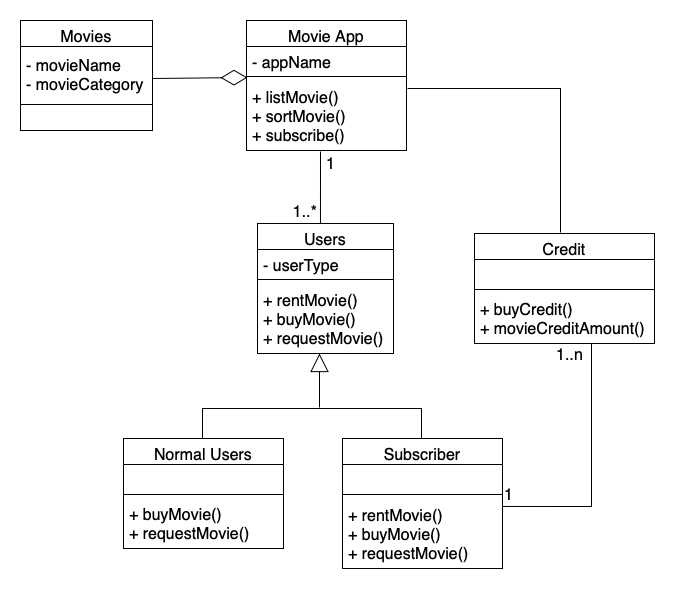

The diagram above was exported from draw.io. Its source (the exported page's mxGraphModel, read from the mxfile embedded in the PNG):
<mxGraphModel dx="446" dy="545" grid="1" gridSize="10" guides="1" tooltips="1" connect="1" arrows="1" fold="1" page="1" pageScale="1" pageWidth="850" pageHeight="1100" math="0" shadow="0">
  <root>
    <mxCell id="0" />
    <mxCell id="1" parent="0" />
    <mxCell id="9YRAr955Azjhpfj5zb5m-1" value="Movie App" style="swimlane;fontStyle=0;align=center;verticalAlign=top;childLayout=stackLayout;horizontal=1;startSize=26;horizontalStack=0;resizeParent=1;resizeParentMax=0;resizeLast=0;collapsible=1;marginBottom=0;fontSize=16;" vertex="1" parent="1">
      <mxGeometry x="324" y="143" width="160" height="130" as="geometry" />
    </mxCell>
    <mxCell id="9YRAr955Azjhpfj5zb5m-2" value="- appName" style="text;strokeColor=none;fillColor=none;align=left;verticalAlign=top;spacingLeft=4;spacingRight=4;overflow=hidden;rotatable=0;points=[[0,0.5],[1,0.5]];portConstraint=eastwest;fontSize=16;" vertex="1" parent="9YRAr955Azjhpfj5zb5m-1">
      <mxGeometry y="26" width="160" height="26" as="geometry" />
    </mxCell>
    <mxCell id="9YRAr955Azjhpfj5zb5m-3" value="" style="line;strokeWidth=1;fillColor=none;align=left;verticalAlign=middle;spacingTop=-1;spacingLeft=3;spacingRight=3;rotatable=0;labelPosition=right;points=[];portConstraint=eastwest;strokeColor=inherit;fontSize=16;" vertex="1" parent="9YRAr955Azjhpfj5zb5m-1">
      <mxGeometry y="52" width="160" height="8" as="geometry" />
    </mxCell>
    <mxCell id="9YRAr955Azjhpfj5zb5m-4" value="+ listMovie()&#10;+ sortMovie()&#10;+ subscribe()" style="text;strokeColor=none;fillColor=none;align=left;verticalAlign=middle;spacingLeft=4;spacingRight=4;overflow=hidden;rotatable=0;points=[[0,0.5],[1,0.5]];portConstraint=eastwest;fontSize=16;" vertex="1" parent="9YRAr955Azjhpfj5zb5m-1">
      <mxGeometry y="60" width="160" height="70" as="geometry" />
    </mxCell>
    <mxCell id="9YRAr955Azjhpfj5zb5m-5" value="Users" style="swimlane;fontStyle=0;align=center;verticalAlign=top;childLayout=stackLayout;horizontal=1;startSize=26;horizontalStack=0;resizeParent=1;resizeParentMax=0;resizeLast=0;collapsible=1;marginBottom=0;fontSize=16;" vertex="1" parent="1">
      <mxGeometry x="335" y="346" width="136" height="130" as="geometry" />
    </mxCell>
    <mxCell id="9YRAr955Azjhpfj5zb5m-6" value="- userType" style="text;strokeColor=none;fillColor=none;align=left;verticalAlign=top;spacingLeft=4;spacingRight=4;overflow=hidden;rotatable=0;points=[[0,0.5],[1,0.5]];portConstraint=eastwest;fontSize=16;" vertex="1" parent="9YRAr955Azjhpfj5zb5m-5">
      <mxGeometry y="26" width="136" height="26" as="geometry" />
    </mxCell>
    <mxCell id="9YRAr955Azjhpfj5zb5m-7" value="" style="line;strokeWidth=1;fillColor=none;align=left;verticalAlign=middle;spacingTop=-1;spacingLeft=3;spacingRight=3;rotatable=0;labelPosition=right;points=[];portConstraint=eastwest;strokeColor=inherit;fontSize=16;" vertex="1" parent="9YRAr955Azjhpfj5zb5m-5">
      <mxGeometry y="52" width="136" height="8" as="geometry" />
    </mxCell>
    <mxCell id="9YRAr955Azjhpfj5zb5m-8" value="+ rentMovie()&#10;+ buyMovie()&#10;+ requestMovie()" style="text;strokeColor=none;fillColor=none;align=left;verticalAlign=middle;spacingLeft=4;spacingRight=4;overflow=hidden;rotatable=0;points=[[0,0.5],[1,0.5]];portConstraint=eastwest;fontSize=16;" vertex="1" parent="9YRAr955Azjhpfj5zb5m-5">
      <mxGeometry y="60" width="136" height="70" as="geometry" />
    </mxCell>
    <mxCell id="9YRAr955Azjhpfj5zb5m-9" value="Subscriber" style="swimlane;fontStyle=0;align=center;verticalAlign=top;childLayout=stackLayout;horizontal=1;startSize=26;horizontalStack=0;resizeParent=1;resizeParentMax=0;resizeLast=0;collapsible=1;marginBottom=0;fontSize=16;" vertex="1" parent="1">
      <mxGeometry x="420" y="561" width="160" height="130" as="geometry" />
    </mxCell>
    <mxCell id="9YRAr955Azjhpfj5zb5m-10" value="+ field: type" style="text;strokeColor=none;fillColor=none;align=left;verticalAlign=top;spacingLeft=4;spacingRight=4;overflow=hidden;rotatable=0;points=[[0,0.5],[1,0.5]];portConstraint=eastwest;fontSize=16;fontColor=none;noLabel=1;" vertex="1" parent="9YRAr955Azjhpfj5zb5m-9">
      <mxGeometry y="26" width="160" height="26" as="geometry" />
    </mxCell>
    <mxCell id="9YRAr955Azjhpfj5zb5m-11" value="" style="line;strokeWidth=1;fillColor=none;align=left;verticalAlign=middle;spacingTop=-1;spacingLeft=3;spacingRight=3;rotatable=0;labelPosition=right;points=[];portConstraint=eastwest;strokeColor=inherit;fontSize=16;" vertex="1" parent="9YRAr955Azjhpfj5zb5m-9">
      <mxGeometry y="52" width="160" height="8" as="geometry" />
    </mxCell>
    <mxCell id="9YRAr955Azjhpfj5zb5m-12" value="+ rentMovie()&#10;+ buyMovie()&#10;+ requestMovie()" style="text;strokeColor=none;fillColor=none;align=left;verticalAlign=middle;spacingLeft=4;spacingRight=4;overflow=hidden;rotatable=0;points=[[0,0.5],[1,0.5]];portConstraint=eastwest;fontSize=16;" vertex="1" parent="9YRAr955Azjhpfj5zb5m-9">
      <mxGeometry y="60" width="160" height="70" as="geometry" />
    </mxCell>
    <mxCell id="9YRAr955Azjhpfj5zb5m-13" value="Normal Users" style="swimlane;fontStyle=0;align=center;verticalAlign=top;childLayout=stackLayout;horizontal=1;startSize=26;horizontalStack=0;resizeParent=1;resizeParentMax=0;resizeLast=0;collapsible=1;marginBottom=0;fontSize=16;" vertex="1" parent="1">
      <mxGeometry x="201" y="561" width="160" height="110" as="geometry" />
    </mxCell>
    <mxCell id="9YRAr955Azjhpfj5zb5m-14" value="+ field: type" style="text;strokeColor=none;fillColor=none;align=left;verticalAlign=top;spacingLeft=4;spacingRight=4;overflow=hidden;rotatable=0;points=[[0,0.5],[1,0.5]];portConstraint=eastwest;fontSize=16;fontColor=none;noLabel=1;" vertex="1" parent="9YRAr955Azjhpfj5zb5m-13">
      <mxGeometry y="26" width="160" height="26" as="geometry" />
    </mxCell>
    <mxCell id="9YRAr955Azjhpfj5zb5m-15" value="" style="line;strokeWidth=1;fillColor=none;align=left;verticalAlign=middle;spacingTop=-1;spacingLeft=3;spacingRight=3;rotatable=0;labelPosition=right;points=[];portConstraint=eastwest;strokeColor=inherit;fontSize=16;" vertex="1" parent="9YRAr955Azjhpfj5zb5m-13">
      <mxGeometry y="52" width="160" height="8" as="geometry" />
    </mxCell>
    <mxCell id="9YRAr955Azjhpfj5zb5m-16" value="+ buyMovie()&#10;+ requestMovie()" style="text;strokeColor=none;fillColor=none;align=left;verticalAlign=top;spacingLeft=4;spacingRight=4;overflow=hidden;rotatable=0;points=[[0,0.5],[1,0.5]];portConstraint=eastwest;fontSize=16;" vertex="1" parent="9YRAr955Azjhpfj5zb5m-13">
      <mxGeometry y="60" width="160" height="50" as="geometry" />
    </mxCell>
    <mxCell id="9YRAr955Azjhpfj5zb5m-17" style="edgeStyle=none;curved=1;rounded=0;orthogonalLoop=1;jettySize=auto;html=1;exitX=0.75;exitY=0;exitDx=0;exitDy=0;fontSize=16;startSize=8;endSize=8;" edge="1" parent="1" source="9YRAr955Azjhpfj5zb5m-13" target="9YRAr955Azjhpfj5zb5m-13">
      <mxGeometry relative="1" as="geometry" />
    </mxCell>
    <mxCell id="9YRAr955Azjhpfj5zb5m-19" value="Movies" style="swimlane;fontStyle=0;align=center;verticalAlign=top;childLayout=stackLayout;horizontal=1;startSize=26;horizontalStack=0;resizeParent=1;resizeParentMax=0;resizeLast=0;collapsible=1;marginBottom=0;fontSize=16;" vertex="1" parent="1">
      <mxGeometry x="98" y="143" width="132" height="110" as="geometry" />
    </mxCell>
    <mxCell id="9YRAr955Azjhpfj5zb5m-20" value="- movieName&#10;- movieCategory" style="text;strokeColor=none;fillColor=none;align=left;verticalAlign=middle;spacingLeft=4;spacingRight=4;overflow=hidden;rotatable=0;points=[[0,0.5],[1,0.5]];portConstraint=eastwest;fontSize=16;" vertex="1" parent="9YRAr955Azjhpfj5zb5m-19">
      <mxGeometry y="26" width="132" height="54" as="geometry" />
    </mxCell>
    <mxCell id="9YRAr955Azjhpfj5zb5m-21" value="" style="line;strokeWidth=1;fillColor=none;align=left;verticalAlign=middle;spacingTop=-1;spacingLeft=3;spacingRight=3;rotatable=0;labelPosition=right;points=[];portConstraint=eastwest;strokeColor=inherit;fontSize=16;" vertex="1" parent="9YRAr955Azjhpfj5zb5m-19">
      <mxGeometry y="80" width="132" height="8" as="geometry" />
    </mxCell>
    <mxCell id="9YRAr955Azjhpfj5zb5m-22" value="+ method(type): type" style="text;strokeColor=none;fillColor=none;align=left;verticalAlign=top;spacingLeft=4;spacingRight=4;overflow=hidden;rotatable=0;points=[[0,0.5],[1,0.5]];portConstraint=eastwest;fontSize=16;fontColor=none;noLabel=1;" vertex="1" parent="9YRAr955Azjhpfj5zb5m-19">
      <mxGeometry y="88" width="132" height="22" as="geometry" />
    </mxCell>
    <mxCell id="9YRAr955Azjhpfj5zb5m-23" value="" style="endArrow=diamondThin;endFill=0;endSize=24;html=1;rounded=0;fontSize=16;fontColor=none;curved=1;entryX=0.006;entryY=0.625;entryDx=0;entryDy=0;entryPerimeter=0;" edge="1" parent="1" target="9YRAr955Azjhpfj5zb5m-3">
      <mxGeometry width="160" relative="1" as="geometry">
        <mxPoint x="230" y="201" as="sourcePoint" />
        <mxPoint x="320" y="201" as="targetPoint" />
      </mxGeometry>
    </mxCell>
    <mxCell id="9YRAr955Azjhpfj5zb5m-28" value="Credit" style="swimlane;fontStyle=0;align=center;verticalAlign=top;childLayout=stackLayout;horizontal=1;startSize=26;horizontalStack=0;resizeParent=1;resizeParentMax=0;resizeLast=0;collapsible=1;marginBottom=0;fontSize=16;fontColor=none;" vertex="1" parent="1">
      <mxGeometry x="552" y="356" width="180" height="110" as="geometry" />
    </mxCell>
    <mxCell id="9YRAr955Azjhpfj5zb5m-29" value="+ field: type" style="text;strokeColor=none;fillColor=none;align=left;verticalAlign=top;spacingLeft=4;spacingRight=4;overflow=hidden;rotatable=0;points=[[0,0.5],[1,0.5]];portConstraint=eastwest;fontSize=16;fontColor=none;noLabel=1;" vertex="1" parent="9YRAr955Azjhpfj5zb5m-28">
      <mxGeometry y="26" width="180" height="26" as="geometry" />
    </mxCell>
    <mxCell id="9YRAr955Azjhpfj5zb5m-30" value="" style="line;strokeWidth=1;fillColor=none;align=left;verticalAlign=middle;spacingTop=-1;spacingLeft=3;spacingRight=3;rotatable=0;labelPosition=right;points=[];portConstraint=eastwest;strokeColor=inherit;fontSize=16;fontColor=none;" vertex="1" parent="9YRAr955Azjhpfj5zb5m-28">
      <mxGeometry y="52" width="180" height="8" as="geometry" />
    </mxCell>
    <mxCell id="9YRAr955Azjhpfj5zb5m-31" value="+ buyCredit()&#10;+ movieCreditAmount()" style="text;strokeColor=none;fillColor=none;align=left;verticalAlign=top;spacingLeft=4;spacingRight=4;overflow=hidden;rotatable=0;points=[[0,0.5],[1,0.5]];portConstraint=eastwest;fontSize=16;fontColor=none;" vertex="1" parent="9YRAr955Azjhpfj5zb5m-28">
      <mxGeometry y="60" width="180" height="50" as="geometry" />
    </mxCell>
    <mxCell id="9YRAr955Azjhpfj5zb5m-33" value="" style="endArrow=none;html=1;rounded=0;fontSize=16;fontColor=none;startSize=8;endSize=8;entryX=0.463;entryY=0;entryDx=0;entryDy=0;entryPerimeter=0;" edge="1" parent="1" target="9YRAr955Azjhpfj5zb5m-5">
      <mxGeometry relative="1" as="geometry">
        <mxPoint x="398" y="274" as="sourcePoint" />
        <mxPoint x="399" y="336" as="targetPoint" />
      </mxGeometry>
    </mxCell>
    <mxCell id="9YRAr955Azjhpfj5zb5m-34" value="1" style="edgeLabel;resizable=0;html=1;align=left;verticalAlign=bottom;fontSize=16;fontColor=none;" connectable="0" vertex="1" parent="9YRAr955Azjhpfj5zb5m-33">
      <mxGeometry x="-1" relative="1" as="geometry">
        <mxPoint x="4" y="24" as="offset" />
      </mxGeometry>
    </mxCell>
    <mxCell id="9YRAr955Azjhpfj5zb5m-35" value="1..*" style="edgeLabel;resizable=0;html=1;align=right;verticalAlign=bottom;fontSize=16;fontColor=none;" connectable="0" vertex="1" parent="9YRAr955Azjhpfj5zb5m-33">
      <mxGeometry x="1" relative="1" as="geometry">
        <mxPoint x="-3" as="offset" />
      </mxGeometry>
    </mxCell>
    <mxCell id="9YRAr955Azjhpfj5zb5m-36" value="" style="endArrow=block;endSize=16;endFill=0;html=1;rounded=0;fontSize=16;fontColor=none;" edge="1" parent="1">
      <mxGeometry width="160" relative="1" as="geometry">
        <mxPoint x="397" y="530" as="sourcePoint" />
        <mxPoint x="397" y="476" as="targetPoint" />
      </mxGeometry>
    </mxCell>
    <mxCell id="9YRAr955Azjhpfj5zb5m-37" value="" style="endArrow=none;html=1;edgeStyle=orthogonalEdgeStyle;rounded=0;fontSize=16;fontColor=none;startSize=8;endSize=8;" edge="1" parent="1">
      <mxGeometry relative="1" as="geometry">
        <mxPoint x="280" y="561" as="sourcePoint" />
        <mxPoint x="499" y="561" as="targetPoint" />
        <Array as="points">
          <mxPoint x="280" y="531" />
          <mxPoint x="499" y="531" />
        </Array>
      </mxGeometry>
    </mxCell>
    <mxCell id="9YRAr955Azjhpfj5zb5m-47" value="" style="endArrow=none;html=1;edgeStyle=orthogonalEdgeStyle;rounded=0;fontSize=16;fontColor=none;startSize=8;endSize=8;exitX=1.013;exitY=0.171;exitDx=0;exitDy=0;exitPerimeter=0;" edge="1" parent="1">
      <mxGeometry relative="1" as="geometry">
        <mxPoint x="580.0799999999999" y="628.97" as="sourcePoint" />
        <mxPoint x="669" y="466" as="targetPoint" />
      </mxGeometry>
    </mxCell>
    <mxCell id="9YRAr955Azjhpfj5zb5m-48" value="1" style="edgeLabel;resizable=0;html=1;align=left;verticalAlign=bottom;fontSize=16;fontColor=none;" connectable="0" vertex="1" parent="9YRAr955Azjhpfj5zb5m-47">
      <mxGeometry x="-1" relative="1" as="geometry" />
    </mxCell>
    <mxCell id="9YRAr955Azjhpfj5zb5m-49" value="1..n" style="edgeLabel;resizable=0;html=1;align=right;verticalAlign=bottom;fontSize=16;fontColor=none;" connectable="0" vertex="1" parent="9YRAr955Azjhpfj5zb5m-47">
      <mxGeometry x="1" relative="1" as="geometry">
        <mxPoint x="-8" y="23" as="offset" />
      </mxGeometry>
    </mxCell>
    <mxCell id="9YRAr955Azjhpfj5zb5m-50" value="" style="endArrow=none;html=1;edgeStyle=orthogonalEdgeStyle;rounded=0;fontSize=16;fontColor=none;startSize=8;endSize=8;exitX=1.019;exitY=0.043;exitDx=0;exitDy=0;exitPerimeter=0;" edge="1" parent="1">
      <mxGeometry relative="1" as="geometry">
        <mxPoint x="485.03999999999996" y="211.01" as="sourcePoint" />
        <mxPoint x="638" y="355" as="targetPoint" />
      </mxGeometry>
    </mxCell>
  </root>
</mxGraphModel>